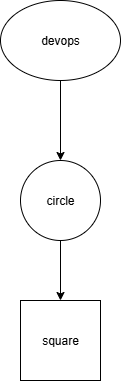

The diagram above was exported from draw.io. Its source (the exported page's mxGraphModel, read from the mxfile embedded in the PNG):
<mxGraphModel dx="1042" dy="562" grid="1" gridSize="10" guides="1" tooltips="1" connect="1" arrows="1" fold="1" page="1" pageScale="1" pageWidth="850" pageHeight="1100" math="0" shadow="0">
  <root>
    <mxCell id="0" />
    <mxCell id="1" parent="0" />
    <mxCell id="MrHluHv9ESMlbt1Ml31j-10" style="edgeStyle=orthogonalEdgeStyle;rounded=0;orthogonalLoop=1;jettySize=auto;html=1;" edge="1" parent="1" source="MrHluHv9ESMlbt1Ml31j-9">
      <mxGeometry relative="1" as="geometry">
        <mxPoint x="400" y="260" as="targetPoint" />
      </mxGeometry>
    </mxCell>
    <mxCell id="MrHluHv9ESMlbt1Ml31j-9" value="devops" style="ellipse;whiteSpace=wrap;html=1;" vertex="1" parent="1">
      <mxGeometry x="340" y="100" width="120" height="80" as="geometry" />
    </mxCell>
    <mxCell id="MrHluHv9ESMlbt1Ml31j-13" style="edgeStyle=orthogonalEdgeStyle;rounded=0;orthogonalLoop=1;jettySize=auto;html=1;" edge="1" parent="1" source="MrHluHv9ESMlbt1Ml31j-12">
      <mxGeometry relative="1" as="geometry">
        <mxPoint x="400" y="400" as="targetPoint" />
      </mxGeometry>
    </mxCell>
    <mxCell id="MrHluHv9ESMlbt1Ml31j-12" value="circle" style="ellipse;whiteSpace=wrap;html=1;aspect=fixed;" vertex="1" parent="1">
      <mxGeometry x="360" y="260" width="80" height="80" as="geometry" />
    </mxCell>
    <mxCell id="MrHluHv9ESMlbt1Ml31j-15" value="square" style="whiteSpace=wrap;html=1;aspect=fixed;" vertex="1" parent="1">
      <mxGeometry x="360" y="400" width="80" height="80" as="geometry" />
    </mxCell>
  </root>
</mxGraphModel>